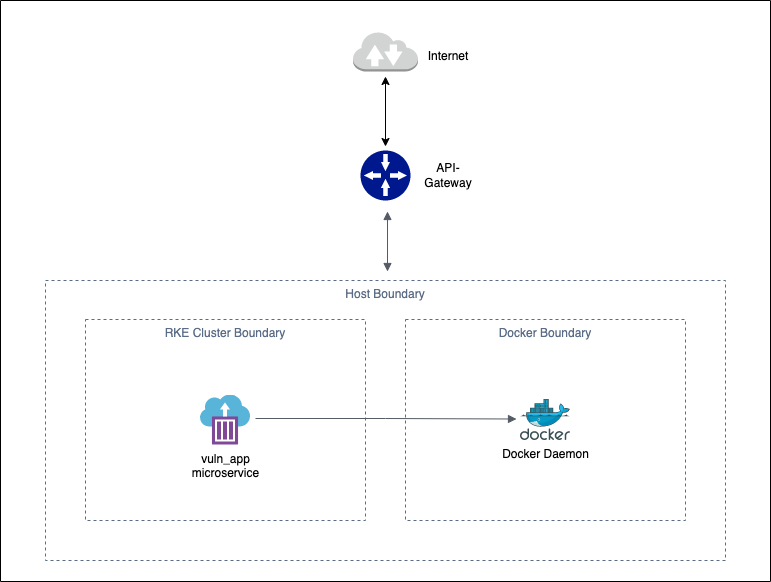

The diagram above was exported from draw.io. Its source (the exported page's mxGraphModel, read from the mxfile embedded in the PNG):
<mxGraphModel dx="1426" dy="764" grid="1" gridSize="10" guides="1" tooltips="1" connect="1" arrows="1" fold="1" page="1" pageScale="1" pageWidth="1169" pageHeight="827" math="0" shadow="0">
  <root>
    <mxCell id="0" />
    <mxCell id="1" parent="0" />
    <mxCell id="K4uTKb3Qz3HUtXcLS2-X-1" value="Host Boundary" style="fillColor=none;strokeColor=#5A6C86;dashed=1;verticalAlign=top;fontStyle=0;fontColor=#5A6C86;" parent="1" vertex="1">
      <mxGeometry x="245" y="399" width="680" height="280" as="geometry" />
    </mxCell>
    <mxCell id="VNywDxEAYMTHZkXxBEB4-6" value="RKE Cluster Boundary" style="fillColor=none;strokeColor=#5A6C86;dashed=1;verticalAlign=top;fontStyle=0;fontColor=#5A6C86;" parent="1" vertex="1">
      <mxGeometry x="285" y="438" width="280" height="201" as="geometry" />
    </mxCell>
    <mxCell id="K4uTKb3Qz3HUtXcLS2-X-3" value="vuln_app&lt;br&gt;microservice" style="sketch=0;aspect=fixed;html=1;points=[];align=center;image;fontSize=12;image=img/lib/mscae/Container_Instances.svg;" parent="1" vertex="1">
      <mxGeometry x="400" y="513.5" width="50" height="50" as="geometry" />
    </mxCell>
    <mxCell id="K4uTKb3Qz3HUtXcLS2-X-6" value="Docker Boundary" style="fillColor=none;strokeColor=#5A6C86;dashed=1;verticalAlign=top;fontStyle=0;fontColor=#5A6C86;" parent="1" vertex="1">
      <mxGeometry x="605" y="438" width="280" height="201" as="geometry" />
    </mxCell>
    <mxCell id="K4uTKb3Qz3HUtXcLS2-X-7" value="Docker Daemon" style="sketch=0;aspect=fixed;html=1;points=[];align=center;image;fontSize=12;image=img/lib/mscae/Docker.svg;" parent="1" vertex="1">
      <mxGeometry x="720" y="518" width="50" height="41" as="geometry" />
    </mxCell>
    <mxCell id="K4uTKb3Qz3HUtXcLS2-X-8" value="" style="edgeStyle=orthogonalEdgeStyle;html=1;endArrow=block;elbow=vertical;startArrow=none;endFill=1;strokeColor=#545B64;rounded=0;entryX=-0.08;entryY=0.476;entryDx=0;entryDy=0;entryPerimeter=0;exitX=1.1;exitY=0.47;exitDx=0;exitDy=0;exitPerimeter=0;" parent="1" source="K4uTKb3Qz3HUtXcLS2-X-3" target="K4uTKb3Qz3HUtXcLS2-X-7" edge="1">
      <mxGeometry width="100" relative="1" as="geometry">
        <mxPoint x="510" y="759" as="sourcePoint" />
        <mxPoint x="610" y="759" as="targetPoint" />
      </mxGeometry>
    </mxCell>
    <mxCell id="K4uTKb3Qz3HUtXcLS2-X-11" value="" style="edgeStyle=orthogonalEdgeStyle;html=1;endArrow=block;elbow=vertical;startArrow=block;startFill=1;endFill=1;strokeColor=#545B64;rounded=0;entryX=0.5;entryY=0;entryDx=0;entryDy=0;" parent="1" edge="1">
      <mxGeometry width="100" relative="1" as="geometry">
        <mxPoint x="587" y="330" as="sourcePoint" />
        <mxPoint x="587" y="390" as="targetPoint" />
      </mxGeometry>
    </mxCell>
    <mxCell id="e3rYJDdRlSm9vG-CXwp6-1" value="" style="outlineConnect=0;dashed=0;verticalLabelPosition=bottom;verticalAlign=top;align=center;html=1;shape=mxgraph.aws3.internet_2;fillColor=#D2D3D3;gradientColor=none;" vertex="1" parent="1">
      <mxGeometry x="552.5" y="150" width="65" height="40" as="geometry" />
    </mxCell>
    <mxCell id="e3rYJDdRlSm9vG-CXwp6-2" value="" style="sketch=0;aspect=fixed;pointerEvents=1;shadow=0;dashed=0;html=1;strokeColor=none;labelPosition=center;verticalLabelPosition=bottom;verticalAlign=top;align=center;fillColor=#00188D;shape=mxgraph.mscae.enterprise.gateway" vertex="1" parent="1">
      <mxGeometry x="560" y="269" width="50" height="50" as="geometry" />
    </mxCell>
    <mxCell id="e3rYJDdRlSm9vG-CXwp6-5" value="" style="endArrow=classic;startArrow=classic;html=1;rounded=0;" edge="1" parent="1">
      <mxGeometry width="50" height="50" relative="1" as="geometry">
        <mxPoint x="585" y="265" as="sourcePoint" />
        <mxPoint x="585" y="195" as="targetPoint" />
      </mxGeometry>
    </mxCell>
    <mxCell id="e3rYJDdRlSm9vG-CXwp6-6" value="" style="swimlane;startSize=0;" vertex="1" parent="1">
      <mxGeometry x="200" y="119" width="770" height="581" as="geometry">
        <mxRectangle x="200" y="119" width="50" height="40" as="alternateBounds" />
      </mxGeometry>
    </mxCell>
    <mxCell id="e3rYJDdRlSm9vG-CXwp6-7" value="Internet" style="text;html=1;strokeColor=none;fillColor=none;align=center;verticalAlign=middle;whiteSpace=wrap;rounded=0;" vertex="1" parent="e3rYJDdRlSm9vG-CXwp6-6">
      <mxGeometry x="417.5" y="41" width="60" height="30" as="geometry" />
    </mxCell>
    <mxCell id="e3rYJDdRlSm9vG-CXwp6-8" value="API-Gateway" style="text;html=1;strokeColor=none;fillColor=none;align=center;verticalAlign=middle;whiteSpace=wrap;rounded=0;" vertex="1" parent="e3rYJDdRlSm9vG-CXwp6-6">
      <mxGeometry x="417.5" y="160" width="60" height="30" as="geometry" />
    </mxCell>
  </root>
</mxGraphModel>